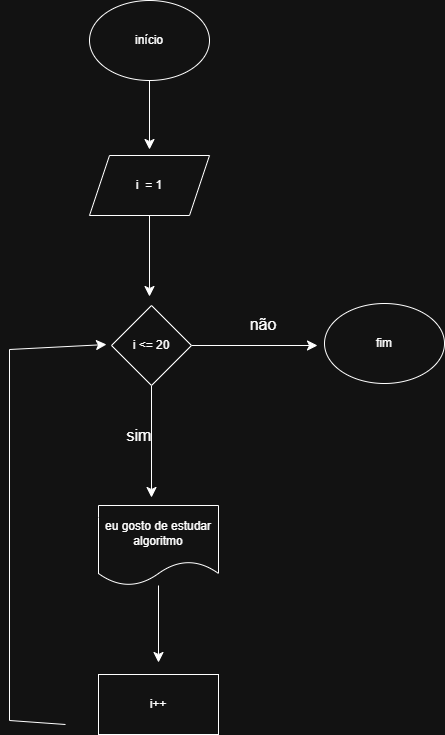

The diagram above was exported from draw.io. Its source (the exported page's mxGraphModel, read from the mxfile embedded in the PNG):
<mxGraphModel dx="1091" dy="1172" grid="0" gridSize="10" guides="1" tooltips="1" connect="1" arrows="1" fold="1" page="0" pageScale="1" pageWidth="827" pageHeight="1169" math="0" shadow="0">
  <root>
    <mxCell id="0" />
    <mxCell id="1" parent="0" />
    <mxCell id="sDr7Sa8QASIWpD1heSmJ-2" edge="1" parent="1" source="sDr7Sa8QASIWpD1heSmJ-1" style="edgeStyle=none;curved=1;rounded=0;orthogonalLoop=1;jettySize=auto;html=1;fontSize=12;startSize=8;endSize=8;">
      <mxGeometry relative="1" as="geometry">
        <mxPoint x="-17" y="6" as="targetPoint" />
      </mxGeometry>
    </mxCell>
    <mxCell id="sDr7Sa8QASIWpD1heSmJ-1" parent="1" style="ellipse;whiteSpace=wrap;html=1;" value="início" vertex="1">
      <mxGeometry height="80" width="120" x="-77" y="-143" as="geometry" />
    </mxCell>
    <mxCell id="sDr7Sa8QASIWpD1heSmJ-4" edge="1" parent="1" source="sDr7Sa8QASIWpD1heSmJ-3" style="edgeStyle=none;curved=1;rounded=0;orthogonalLoop=1;jettySize=auto;html=1;fontSize=12;startSize=8;endSize=8;">
      <mxGeometry relative="1" as="geometry">
        <mxPoint x="-17" y="153" as="targetPoint" />
      </mxGeometry>
    </mxCell>
    <mxCell id="sDr7Sa8QASIWpD1heSmJ-3" parent="1" style="shape=parallelogram;perimeter=parallelogramPerimeter;whiteSpace=wrap;html=1;fixedSize=1;" value="i&amp;nbsp; = 1" vertex="1">
      <mxGeometry height="60" width="120" x="-77" y="12" as="geometry" />
    </mxCell>
    <mxCell id="sDr7Sa8QASIWpD1heSmJ-6" edge="1" parent="1" source="sDr7Sa8QASIWpD1heSmJ-5" style="edgeStyle=none;curved=1;rounded=0;orthogonalLoop=1;jettySize=auto;html=1;fontSize=12;startSize=8;endSize=8;">
      <mxGeometry relative="1" as="geometry">
        <mxPoint x="-15" y="354" as="targetPoint" />
      </mxGeometry>
    </mxCell>
    <mxCell id="sDr7Sa8QASIWpD1heSmJ-12" edge="1" parent="1" source="sDr7Sa8QASIWpD1heSmJ-5" style="edgeStyle=none;curved=1;rounded=0;orthogonalLoop=1;jettySize=auto;html=1;fontSize=12;startSize=8;endSize=8;">
      <mxGeometry relative="1" as="geometry">
        <mxPoint x="151" y="202" as="targetPoint" />
      </mxGeometry>
    </mxCell>
    <mxCell id="sDr7Sa8QASIWpD1heSmJ-5" parent="1" style="rhombus;whiteSpace=wrap;html=1;" value="i &amp;lt;= 20" vertex="1">
      <mxGeometry height="80" width="80" x="-55" y="162" as="geometry" />
    </mxCell>
    <mxCell id="sDr7Sa8QASIWpD1heSmJ-7" parent="1" style="text;html=1;whiteSpace=wrap;strokeColor=none;fillColor=none;align=center;verticalAlign=middle;rounded=0;fontSize=16;" value="sim" vertex="1">
      <mxGeometry height="30" width="60" x="-57" y="277" as="geometry" />
    </mxCell>
    <mxCell id="sDr7Sa8QASIWpD1heSmJ-9" edge="1" parent="1" source="sDr7Sa8QASIWpD1heSmJ-8" style="edgeStyle=none;curved=1;rounded=0;orthogonalLoop=1;jettySize=auto;html=1;fontSize=12;startSize=8;endSize=8;">
      <mxGeometry relative="1" as="geometry">
        <mxPoint x="-8" y="519" as="targetPoint" />
      </mxGeometry>
    </mxCell>
    <mxCell id="sDr7Sa8QASIWpD1heSmJ-8" parent="1" style="shape=document;whiteSpace=wrap;html=1;boundedLbl=1;" value="eu gosto de estudar algoritmo" vertex="1">
      <mxGeometry height="80" width="120" x="-68" y="362" as="geometry" />
    </mxCell>
    <mxCell id="sDr7Sa8QASIWpD1heSmJ-10" parent="1" style="rounded=0;whiteSpace=wrap;html=1;" value="i++" vertex="1">
      <mxGeometry height="60" width="120" x="-68" y="531" as="geometry" />
    </mxCell>
    <mxCell id="sDr7Sa8QASIWpD1heSmJ-11" edge="1" parent="1" style="endArrow=classic;html=1;rounded=0;fontSize=12;startSize=8;endSize=8;curved=0;" value="">
      <mxGeometry height="50" relative="1" width="50" as="geometry">
        <Array as="points">
          <mxPoint x="-157" y="577" />
          <mxPoint x="-157" y="206" />
        </Array>
        <mxPoint x="-101" y="581" as="sourcePoint" />
        <mxPoint x="-60" y="201" as="targetPoint" />
      </mxGeometry>
    </mxCell>
    <mxCell id="sDr7Sa8QASIWpD1heSmJ-13" parent="1" style="text;html=1;whiteSpace=wrap;strokeColor=none;fillColor=none;align=center;verticalAlign=middle;rounded=0;fontSize=16;" value="não" vertex="1">
      <mxGeometry height="30" width="60" x="67" y="166" as="geometry" />
    </mxCell>
    <mxCell id="sDr7Sa8QASIWpD1heSmJ-14" parent="1" style="ellipse;whiteSpace=wrap;html=1;" value="fim" vertex="1">
      <mxGeometry height="80" width="120" x="158" y="160" as="geometry" />
    </mxCell>
  </root>
</mxGraphModel>